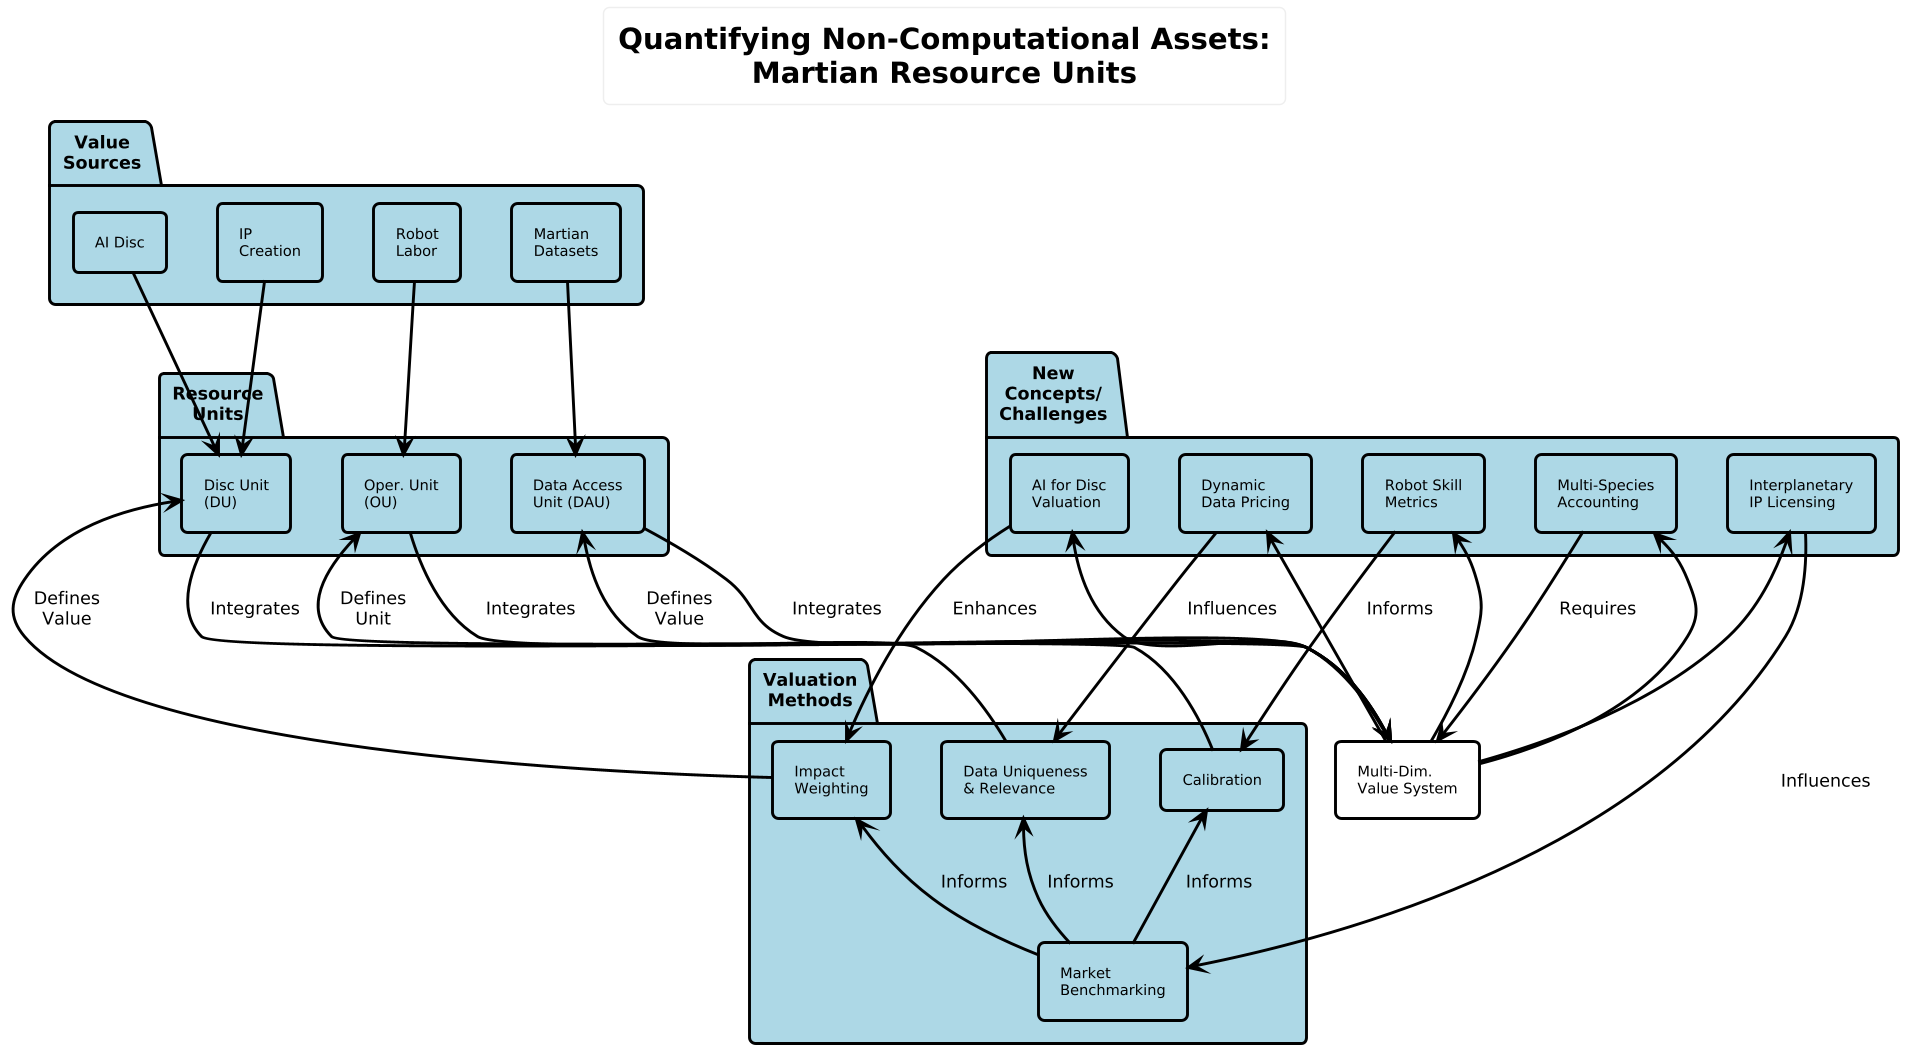

The diagram above was rendered by PlantUML. Its source (embedded in the PNG):
@startuml
!theme cloudscape-design
scale 1.6

skinparam defaultFontColor black
skinparam backgroundColor white


scale 1.4

'skinparam defaultFontColor black
'skinparam backgroundColor white

title "Quantifying Non-Computational Assets:\nMartian Resource Units"

skinparam rectangle {
  BorderColor black
  FontColor black
  shadowing 0
  FontSize 10
}
skinparam package {
  BorderColor black
  BackgroundColor #ADD8E6
  FontColor black
  shadowing 0
  StereotypeFontSize 0
}
skinparam arrow {
  Color black
}

package "Value\nSources" {
  rectangle "AI Disc" as AIDisc
  rectangle "Robot\nLabor" as RobotLabor
  rectangle "Martian\nDatasets" as Datasets
  rectangle "IP\nCreation" as IP
}

package "Resource\nUnits" {
  rectangle "Disc Unit\n(DU)" as DU
  rectangle "Oper. Unit\n(OU)" as OU
  rectangle "Data Access\nUnit (DAU)" as DAU
}

package "Valuation\nMethods" {
  rectangle "Impact\nWeighting" as ImpactWeight
  rectangle "Calibration" as Calibration
  rectangle "Data Uniqueness\n& Relevance" as DataUniq
  rectangle "Market\nBenchmarking" as MarketBench
}

rectangle "Multi-Dim.\nValue System" as ValueSystem

package "New\nConcepts/\nChallenges" {
  rectangle "AI for Disc\nValuation" as AIDiscVal
  rectangle "Robot Skill\nMetrics" as RobotMetrics
  rectangle "Dynamic\nData Pricing" as DynamicPricing
  rectangle "Multi-Species\nAccounting" as MultiSpecies
  rectangle "Interplanetary\nIP Licensing" as IPLicensing
}

' Relationships: Sources -> Units
AIDisc -down-> DU
RobotLabor -down-> OU
Datasets -down-> DAU
IP -down-> DU

' Relationships: Units -> System
DU -down-> ValueSystem : "Integrates"
OU -down-> ValueSystem : "Integrates"
DAU -down-> ValueSystem : "Integrates"

' Relationships: Valuation Methods -> Units
ImpactWeight -left-> DU : "Defines\nValue"
Calibration -left-> OU : "Defines\nUnit"
DataUniq -left-> DAU : "Defines\nValue"
MarketBench -up-> ImpactWeight : "Informs"
MarketBench -up-> Calibration : "Informs"
MarketBench -up-> DataUniq : "Informs"

' Relationships: New Concepts -> Relevant entities
AIDiscVal --> ImpactWeight : "Enhances"
RobotMetrics --> Calibration : "Informs"
DynamicPricing --> DataUniq : "Influences"
MultiSpecies --> ValueSystem : "Requires"
IPLicensing --> MarketBench : "Influences"

' Additional links for clarity or completeness
ValueSystem -left-> MultiSpecies
ValueSystem -left-> DynamicPricing
ValueSystem -left-> RobotMetrics
ValueSystem -left-> AIDiscVal
ValueSystem -left-> IPLicensing
@enduml